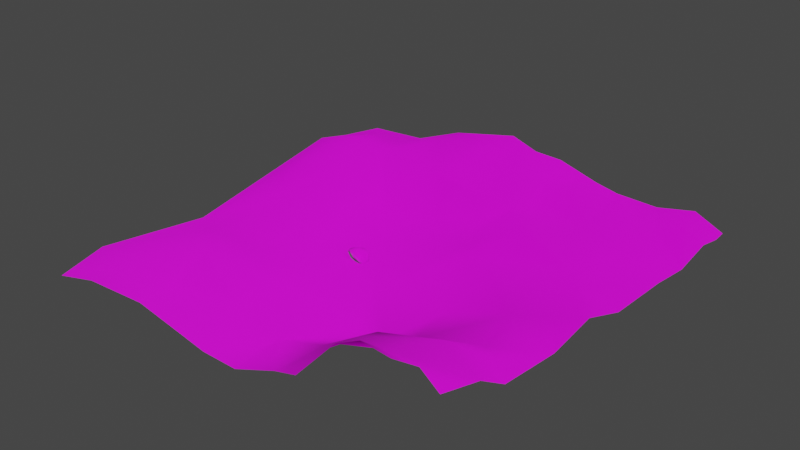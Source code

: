 # Source: zone0.blend  (saved by Blender 3.6.11; exported with 4.5.12 LTS)
import bpy
from mathutils import Matrix  # noqa: F401  (used for matrix-valued properties, if any)

bpy.ops.wm.read_factory_settings(use_empty=True)
scene = bpy.context.scene
scene.name = 'Scene'

# ---- images (referenced by path relative to the original .blend; pixels are not part of the script)
import os
ASSET_DIR = os.environ.get("B2B_ASSET_DIR", "")  # directory of the original .blend (textures are referenced by path, not embedded)
HERE = os.path.dirname(os.path.abspath(__file__))  # packed textures are extracted next to this script under _unpacked/

def load_image(name, relpath, width, height, colorspace="sRGB"):
    """Load a texture the original file referenced (path relative to the .blend, or extracted next to this script)."""
    p = next((c for c in (os.path.join(HERE, relpath), os.path.join(ASSET_DIR, relpath)) if relpath and os.path.exists(c)), "")
    if p:
        img = bpy.data.images.load(p, check_existing=True)
        img.name = name
    else:  # same state as the original file: an image datablock whose file is absent (Cycles renders it pink)
        img = bpy.data.images.new(name, width, height)
        img.source = "FILE"
        img.filepath = "//" + (relpath or name)
    img.colorspace_settings.name = colorspace
    return img
img_ground037_1k_color_jpg_001 = load_image('Ground037_1K_Color.jpg.001', 'textures/Ground037_1K-JPG/Ground037_1K_Color.jpg', 1024, 1024, 'sRGB')
img_ground031_1k_color_jpg_001 = load_image('Ground031_1K_Color.jpg.001', 'textures/Ground031_1K-JPG/Ground031_1K_Color.jpg', 1024, 1024, 'sRGB')
img_grass001_1k_normalgl_jpg_001 = load_image('Grass001_1K_NormalGL.jpg.001', 'textures/Grass001_1K-JPG/Grass001_1K_NormalGL.jpg', 1024, 1024, 'sRGB')
img_ground037_1k_normalgl_jpg_001 = load_image('Ground037_1K_NormalGL.jpg.001', 'textures/Ground037_1K-JPG/Ground037_1K_NormalGL.jpg', 1024, 1024, 'sRGB')
img_ground031_1k_normalgl_jpg_001 = load_image('Ground031_1K_NormalGL.jpg.001', 'textures/Ground031_1K-JPG/Ground031_1K_NormalGL.jpg', 1024, 1024, 'sRGB')
img_ground054_1k_color_jpg_001 = load_image('Ground054_1K_Color.jpg.001', 'textures/Ground054_1K-JPG/Ground054_1K_Color.jpg', 1024, 1024, 'sRGB')
img_ground054_1k_normalgl_jpg_001 = load_image('Ground054_1K_NormalGL.jpg.001', 'textures/Ground054_1K-JPG/Ground054_1K_NormalGL.jpg', 1024, 1024, 'sRGB')
img_texturesplatting = load_image('textureSplatting', 'textureSplatting.png', 1024, 1024, 'sRGB')
img_grass001_1k_color_jpg_001 = load_image('Grass001_1K_Color.jpg.001', 'textures/Grass001_1K-JPG/Grass001_1K_Color.jpg', 1024, 1024, 'sRGB')
img_rock037_1k_color_jpg = load_image('Rock037_1K_Color.jpg', 'textures/Rock037_1K-JPG/Rock037_1K_Color.jpg', 1024, 1024, 'sRGB')
img_rock037_1k_normalgl_jpg = load_image('Rock037_1K_NormalGL.jpg', 'textures/Rock037_1K-JPG/Rock037_1K_NormalGL.jpg', 1024, 1024, 'sRGB')

# ---- materials (node trees are filled in below, after node groups)
mat_terrain_001 = bpy.data.materials.new('Terrain.001')
mat_terrain_001.alpha_threshold = 0.0
mat_terrain_001.use_backface_culling = True
mat_terrain_001.use_transparent_shadow = False
mat_terrain_001.roughness = 0.5
mat_material = bpy.data.materials.new('Material')
mat_material.use_transparent_shadow = False

# ---- material node trees
mat_terrain_001.use_nodes = True; mat_terrain_001.node_tree.nodes.clear()
mat_material.use_nodes = True; mat_material.node_tree.nodes.clear()

# ---- world
world_world = bpy.data.worlds.new('World'); scene.world = world_world
world_world.use_nodes = True; world_world.node_tree.nodes.clear()
_N = world_world.node_tree.nodes; _L = world_world.node_tree.links
n0 = _N.new('ShaderNodeOutputWorld'); n0.name = 'World Output'; n0.location = (300, 300)
n1 = _N.new('ShaderNodeBackground'); n1.name = 'Background'; n1.location = (10, 300)
n1.inputs[0].default_value = (0.05088, 0.05088, 0.05088, 1.0)
_L.new(n1.outputs[0], n0.inputs[0])
n0.is_active_output = True
world_world.color = (0.05088, 0.05088, 0.05088)
world_world.use_sun_shadow = False
world_world.sun_shadow_jitter_overblur = 0.0

# ---- meshes
me_plane_012 = bpy.data.meshes.new('Plane.012')
me_plane_012.from_pydata([(-479.1, 478.7, 15.41), (-214.2, 55.73, 15.03), (-101.4, -354.5, 33.53), (472.8, 477.7, 27.21), (-338.4, 479.3, 24.31), (248.9, 256.2, 48.32), (475.1, 196.3, 34.93), (-373.1, -475.9, 28.55), (476.2, -378.0, 122.9), (92.08, 386.7, 61.38), (436.5, -475.7, 181.7), (474.9, -58.86, 79.64), (178.1, -475.9, 53.57), (475.3, -310.0, 79.08), (475.0, -166.7, 63.11), (-67.13, 267.3, 61.69), (-188.8, -214.8, 27.61), (349.1, 313.8, 56.56), (-110.1, -131.5, -2.469), (19.01, -365.7, 1.222), (-342.1, -413.8, 44.61), (-480.5, -372.3, 22.39), (-93.03, 65.89, -4.409), (165.6, 389.4, 63.05), (405.7, 480.2, 56.25), (-128.2, 449.0, 99.99), (174.7, 180.0, 64.21), (475.6, 45.38, 42.52), (-388.1, -169.8, 12.61), (269.5, -475.9, 152.4), (425.7, 396.0, 59.26), (256.3, -403.4, 125.4), (-326.8, -320.8, 63.29), (424.1, -275.3, 86.66), (27.74, -475.9, 0.4715), (246.7, 303.6, 40.83), (-401.6, 392.2, 44.54), (-219.3, 399.5, 80.23), (475.1, 442.2, 27.8), (220.7, 479.8, 41.1), (322.5, -477.0, 180.4), (-334.0, 6.469, 18.92), (-281.7, -162.6, 8.96), (-461.0, 130.5, 37.5), (-235.4, 220.4, 45.78), (-130.7, -10.05, -16.31), (-225.4, -475.5, 35.61), (475.3, 381.6, 39.87), (385.6, 50.94, 56.64), (195.8, -88.77, -2.495), (-310.3, 357.5, 55.47), (-480.1, 275.7, 53.4), (473.6, -473.8, 149.9), (-207.8, -72.38, 3.518), (385.0, -160.2, 73.73), (178.2, -399.2, 66.45), (-120.4, -417.1, 22.47), (-298.4, 295.0, 60.95), (-403.2, 25.29, 13.09), (120.8, -353.1, 25.96), (-349.0, 205.7, 68.13), (-186.8, 158.0, 15.57), (56.99, 175.3, 18.79), (106.7, 69.06, 16.79), (10.27, 479.4, 80.27), (83.33, 261.6, 43.22), (-410.7, 143.2, 59.76), (-238.4, -384.6, 23.41), (-252.6, -295.8, 59.09), (-477.9, -474.6, 1.231), (128.3, -476.3, 40.53), (3.532, -92.57, -17.64), (145.6, -213.9, -21.69), (88.45, -228.6, -20.45), (475.1, 293.5, 22.58), (-480.0, -108.7, -13.21), (-372.2, 276.7, 85.32), (-10.61, 447.5, 99.64), (71.26, 479.3, 79.83), (-60.11, 479.3, 103.8), (301.9, 126.9, 46.27), (-300.1, 152.5, 62.11), (382.4, 355.3, 51.78), (-53.28, -476.2, 1.992), (329.6, -431.0, 144.5), (383.1, -476.2, 173.8), (217.3, -318.0, 75.09), (117.9, 319.1, 43.75), (-129.3, 283.2, 61.46), (96.65, 111.4, 23.54), (-39.0, 165.9, 18.1), (213.7, 34.53, 31.95), (359.7, 202.7, 45.58), (-85.2, -231.6, 13.58), (366.3, -327.2, 124.6), (322.7, -79.64, 37.28), (-85.09, 371.8, 86.37), (417.4, -95.48, 65.04), (166.9, 479.3, 52.13), (-479.8, 359.6, 34.32), (213.3, -223.4, 9.78), (383.7, -237.3, 73.97), (317.7, 480.6, 37.68), (-220.8, 479.2, 70.02)], [], [(95, 91, 49), (37, 50, 57), (59, 72, 19), (26, 5, 65), (81, 61, 44), (59, 100, 72), (81, 60, 66), (35, 39, 23), (58, 43, 75), (46, 83, 56), (93, 18, 16), (15, 65, 88), (92, 74, 82), (65, 87, 77), (13, 33, 94), (32, 68, 28), (81, 57, 60), (44, 57, 81), (36, 4, 0), (76, 50, 36), (83, 19, 2), (34, 70, 19), (100, 49, 72), (53, 45, 1), (74, 47, 30), (92, 82, 17), (88, 37, 57), (37, 25, 103), (93, 16, 68), (10, 8, 84), (41, 58, 75), (46, 20, 7), (41, 81, 58), (43, 51, 75), (35, 23, 87), (65, 77, 88), (78, 64, 77), (77, 9, 78), (89, 90, 22), (89, 62, 90), (80, 26, 63), (39, 98, 23), (90, 88, 61), (66, 60, 76), (19, 93, 2), (20, 68, 32), (42, 53, 28), (33, 101, 94), (13, 94, 8), (55, 86, 59), (11, 48, 95), (88, 77, 96), (77, 25, 96), (30, 24, 82), (47, 24, 30), (38, 24, 47), (71, 45, 18), (92, 17, 80), (6, 92, 48), (99, 36, 0), (57, 50, 76), (7, 20, 69), (21, 28, 75), (16, 42, 68), (94, 101, 100), (52, 8, 10), (49, 63, 71), (63, 89, 71), (54, 14, 97), (18, 45, 53), (5, 17, 35), (96, 25, 88), (25, 79, 103), (70, 55, 59), (20, 32, 21), (56, 2, 67), (90, 65, 15), (48, 92, 80), (73, 71, 93), (51, 76, 99), (1, 45, 22), (28, 53, 41), (90, 15, 88), (11, 27, 48), (71, 89, 22), (86, 31, 94), (85, 10, 84), (29, 31, 55), (12, 29, 55), (12, 55, 70), (95, 54, 97), (42, 16, 53), (17, 82, 102), (95, 48, 80), (73, 19, 72), (31, 84, 94), (66, 76, 43), (6, 74, 92), (38, 3, 24), (33, 14, 101), (41, 53, 1), (80, 5, 26), (78, 9, 98), (77, 87, 9), (44, 61, 88), (58, 66, 43), (41, 1, 81), (99, 76, 36), (2, 93, 68), (21, 32, 28), (69, 20, 21), (75, 28, 41), (19, 70, 59), (95, 80, 91), (101, 54, 95), (35, 17, 39), (44, 88, 57), (4, 37, 103), (19, 73, 93), (101, 14, 54), (73, 72, 71), (72, 49, 71), (34, 19, 83), (29, 84, 31), (29, 40, 84), (40, 85, 84), (86, 94, 100), (68, 42, 28), (56, 83, 2), (46, 67, 20), (46, 56, 67), (67, 2, 68), (76, 60, 57), (43, 76, 51), (58, 81, 66), (81, 1, 61), (87, 23, 9), (65, 5, 87), (90, 62, 65), (80, 17, 5), (63, 26, 89), (89, 26, 62), (9, 23, 98), (22, 90, 61), (36, 50, 4), (59, 86, 100), (55, 31, 86), (49, 91, 63), (95, 97, 11), (14, 11, 97), (25, 77, 79), (71, 22, 45), (20, 67, 68), (4, 50, 37), (27, 6, 48), (62, 26, 65), (91, 80, 63), (95, 49, 100, 101), (5, 35, 87), (1, 22, 61), (84, 8, 94), (16, 18, 53), (93, 71, 18), (82, 24, 102), (17, 102, 39), (82, 74, 30), (88, 25, 37), (13, 14, 33), (77, 64, 79)])
me_plane_012.polygons.foreach_set('use_smooth', [True] * 169)
_uv = me_plane_012.uv_layers.new(name='UVMap')
_uv.uv.foreach_set('vector', [0.4275, 0.197, 0.5419, 0.3063, 0.4162, 0.3284, 0.9072, 0.7343, 0.8653, 0.8278, 0.8023, 0.8146, 0.1484, 0.3939, 0.2952, 0.3796, 0.1399, 0.5015, 0.6893, 0.3439, 0.7648, 0.2727, 0.7681, 0.4366, 0.6633, 0.8183, 0.6604, 0.7014, 0.7265, 0.7512, 0.1484, 0.3939, 0.2841, 0.3072, 0.2952, 0.3796, 0.6633, 0.8183, 0.7153, 0.8648, 0.6558, 0.9235, 0.812, 0.276, 0.9831, 0.3009, 0.8954, 0.3572, 0.5326, 0.9212, 0.6399, 0.976, 0.4002, 0.9996, 0.03107, 0.7486, 0.02964, 0.5757, 0.08885, 0.6443, 0.2744, 0.6078, 0.3745, 0.6302, 0.2903, 0.7106, 0.7738, 0.5849, 0.7681, 0.4366, 0.7911, 0.6455, 0.7125, 0.1621, 0.8029, 0.04764, 0.8634, 0.1429, 0.7681, 0.4366, 0.8246, 0.4024, 0.9561, 0.5324, 0.2075, 0.02186, 0.2325, 0.07788, 0.1653, 0.1291, 0.186, 0.8448, 0.2088, 0.7745, 0.339, 0.9065, 0.6633, 0.8183, 0.8023, 0.8146, 0.7153, 0.8648, 0.7265, 0.7512, 0.8023, 0.8146, 0.6633, 0.8183, 0.8986, 0.9201, 0.9886, 0.8617, 0.9853, 0.9999, 0.783, 0.8886, 0.8653, 0.8278, 0.8986, 0.9201, 0.02964, 0.5757, 0.1399, 0.5015, 0.1521, 0.6271, 0.02856, 0.4961, 0.02414, 0.3899, 0.1399, 0.5015, 0.2841, 0.3072, 0.4162, 0.3284, 0.2952, 0.3796, 0.434, 0.7265, 0.4937, 0.6477, 0.5617, 0.732, 0.8029, 0.04764, 0.8904, 0.05111, 0.9037, 0.1016, 0.7125, 0.1621, 0.8634, 0.1429, 0.8224, 0.1752, 0.7911, 0.6455, 0.9072, 0.7343, 0.8023, 0.8146, 0.9072, 0.7343, 0.9559, 0.6453, 0.986, 0.738, 0.2744, 0.6078, 0.2903, 0.7106, 0.2088, 0.7745, 0.01609, 0.04286, 0.1293, 0.01792, 0.05823, 0.1543, 0.5145, 0.8521, 0.5326, 0.9212, 0.4002, 0.9996, 0.03107, 0.7486, 0.09563, 0.8604, 0.03426, 0.8935, 0.5145, 0.8521, 0.6633, 0.8183, 0.5326, 0.9212, 0.6399, 0.976, 0.782, 0.9948, 0.4002, 0.9996, 0.812, 0.276, 0.8954, 0.3572, 0.8246, 0.4024, 0.7681, 0.4366, 0.9561, 0.5324, 0.7911, 0.6455, 0.9844, 0.4505, 0.9899, 0.509, 0.9561, 0.5324, 0.9561, 0.5324, 0.8925, 0.4286, 0.9844, 0.4505, 0.617, 0.4237, 0.6682, 0.5585, 0.5683, 0.6113, 0.617, 0.4237, 0.6787, 0.4642, 0.6682, 0.5585, 0.6356, 0.2185, 0.6893, 0.3439, 0.5743, 0.414, 0.9831, 0.3009, 0.9824, 0.3546, 0.8954, 0.3572, 0.6682, 0.5585, 0.7911, 0.6455, 0.6604, 0.7014, 0.6558, 0.9235, 0.7153, 0.8648, 0.783, 0.8886, 0.1399, 0.5015, 0.2744, 0.6078, 0.1521, 0.6271, 0.09563, 0.8604, 0.2088, 0.7745, 0.186, 0.8448, 0.3457, 0.801, 0.434, 0.7265, 0.339, 0.9065, 0.2325, 0.07788, 0.2691, 0.1235, 0.1653, 0.1291, 0.2075, 0.02186, 0.1653, 0.1291, 0.1293, 0.01792, 0.09475, 0.3272, 0.1729, 0.2825, 0.1484, 0.3939, 0.453, 0.04042, 0.5604, 0.1332, 0.4275, 0.197, 0.7911, 0.6455, 0.9561, 0.5324, 0.8818, 0.6035, 0.9561, 0.5324, 0.9559, 0.6453, 0.8818, 0.6035, 0.9037, 0.1016, 0.9837, 0.1205, 0.8634, 0.1429, 0.8904, 0.05111, 0.9837, 0.1205, 0.9037, 0.1016, 0.9494, 0.04798, 0.9837, 0.1205, 0.8904, 0.05111, 0.4126, 0.5173, 0.4937, 0.6477, 0.3745, 0.6302, 0.7125, 0.1621, 0.8224, 0.1752, 0.6356, 0.2185, 0.7081, 0.04806, 0.7125, 0.1621, 0.5604, 0.1332, 0.8668, 0.9982, 0.8986, 0.9201, 0.9853, 0.9999, 0.8023, 0.8146, 0.8653, 0.8278, 0.783, 0.8886, 0.03426, 0.8935, 0.09563, 0.8604, 0.03521, 0.9999, 0.1379, 0.9976, 0.339, 0.9065, 0.4002, 0.9996, 0.2903, 0.7106, 0.3457, 0.801, 0.2088, 0.7745, 0.1653, 0.1291, 0.2691, 0.1235, 0.2841, 0.3072, 0.03541, 9.966e-05, 0.1293, 0.01792, 0.01609, 0.04286, 0.4162, 0.3284, 0.5743, 0.414, 0.4126, 0.5173, 0.5743, 0.414, 0.617, 0.4237, 0.4126, 0.5173, 0.3481, 0.1248, 0.3477, 0.03715, 0.4148, 0.09734, 0.3745, 0.6302, 0.4937, 0.6477, 0.434, 0.7265, 0.7648, 0.2727, 0.8224, 0.1752, 0.812, 0.276, 0.8818, 0.6035, 0.9559, 0.6453, 0.7911, 0.6455, 0.9559, 0.6453, 0.9865, 0.5806, 0.986, 0.738, 0.02414, 0.3899, 0.09475, 0.3272, 0.1484, 0.3939, 0.09563, 0.8604, 0.186, 0.8448, 0.1379, 0.9976, 0.08885, 0.6443, 0.1521, 0.6271, 0.1193, 0.7582, 0.6682, 0.5585, 0.7681, 0.4366, 0.7738, 0.5849, 0.5604, 0.1332, 0.7125, 0.1621, 0.6356, 0.2185, 0.2803, 0.4345, 0.4126, 0.5173, 0.2744, 0.6078, 0.782, 0.9948, 0.783, 0.8886, 0.8668, 0.9982, 0.5617, 0.732, 0.4937, 0.6477, 0.5683, 0.6113, 0.339, 0.9065, 0.434, 0.7265, 0.5145, 0.8521, 0.6682, 0.5585, 0.7738, 0.5849, 0.7911, 0.6455, 0.453, 0.04042, 0.5606, 0.04254, 0.5604, 0.1332, 0.4126, 0.5173, 0.617, 0.4237, 0.5683, 0.6113, 0.1729, 0.2825, 0.08243, 0.2304, 0.1653, 0.1291, 0.01268, 0.09485, 0.01609, 0.04286, 0.05823, 0.1543, 0.0089, 0.2099, 0.08243, 0.2304, 0.09475, 0.3272, 0.01866, 0.3403, 0.0089, 0.2099, 0.09475, 0.3272, 0.01866, 0.3403, 0.09475, 0.3272, 0.02414, 0.3899, 0.4275, 0.197, 0.3481, 0.1248, 0.4148, 0.09734, 0.3457, 0.801, 0.2903, 0.7106, 0.434, 0.7265, 0.8224, 0.1752, 0.8634, 0.1429, 0.9848, 0.2065, 0.4275, 0.197, 0.5604, 0.1332, 0.6356, 0.2185, 0.2803, 0.4345, 0.1399, 0.5015, 0.2952, 0.3796, 0.08243, 0.2304, 0.05823, 0.1543, 0.1653, 0.1291, 0.6558, 0.9235, 0.783, 0.8886, 0.6399, 0.976, 0.7081, 0.04806, 0.8029, 0.04764, 0.7125, 0.1621, 0.9494, 0.04798, 0.9832, 0.05066, 0.9837, 0.1205, 0.2325, 0.07788, 0.3477, 0.03715, 0.2691, 0.1235, 0.5145, 0.8521, 0.434, 0.7265, 0.5617, 0.732, 0.6356, 0.2185, 0.7648, 0.2727, 0.6893, 0.3439, 0.9844, 0.4505, 0.8925, 0.4286, 0.9824, 0.3546, 0.9561, 0.5324, 0.8246, 0.4024, 0.8925, 0.4286, 0.7265, 0.7512, 0.6604, 0.7014, 0.7911, 0.6455, 0.5326, 0.9212, 0.6558, 0.9235, 0.6399, 0.976, 0.5145, 0.8521, 0.5617, 0.732, 0.6633, 0.8183, 0.8668, 0.9982, 0.783, 0.8886, 0.8986, 0.9201, 0.1521, 0.6271, 0.2744, 0.6078, 0.2088, 0.7745, 0.1379, 0.9976, 0.186, 0.8448, 0.339, 0.9065, 0.03521, 0.9999, 0.09563, 0.8604, 0.1379, 0.9976, 0.4002, 0.9996, 0.339, 0.9065, 0.5145, 0.8521, 0.1399, 0.5015, 0.02414, 0.3899, 0.1484, 0.3939, 0.4275, 0.197, 0.6356, 0.2185, 0.5419, 0.3063, 0.2691, 0.1235, 0.3481, 0.1248, 0.4275, 0.197, 0.812, 0.276, 0.8224, 0.1752, 0.9831, 0.3009, 0.7265, 0.7512, 0.7911, 0.6455, 0.8023, 0.8146, 0.9886, 0.8617, 0.9072, 0.7343, 0.986, 0.738, 0.1399, 0.5015, 0.2803, 0.4345, 0.2744, 0.6078, 0.2691, 0.1235, 0.3477, 0.03715, 0.3481, 0.1248, 0.2803, 0.4345, 0.2952, 0.3796, 0.4126, 0.5173, 0.2952, 0.3796, 0.4162, 0.3284, 0.4126, 0.5173, 0.02856, 0.4961, 0.1399, 0.5015, 0.02964, 0.5757, 0.0089, 0.2099, 0.05823, 0.1543, 0.08243, 0.2304, 0.0089, 0.2099, 9.918e-05, 0.1526, 0.05823, 0.1543, 9.918e-05, 0.1526, 0.01268, 0.09485, 0.05823, 0.1543, 0.1729, 0.2825, 0.1653, 0.1291, 0.2841, 0.3072, 0.2088, 0.7745, 0.3457, 0.801, 0.339, 0.9065, 0.08885, 0.6443, 0.02964, 0.5757, 0.1521, 0.6271, 0.03107, 0.7486, 0.1193, 0.7582, 0.09563, 0.8604, 0.03107, 0.7486, 0.08885, 0.6443, 0.1193, 0.7582, 0.1193, 0.7582, 0.1521, 0.6271, 0.2088, 0.7745, 0.783, 0.8886, 0.7153, 0.8648, 0.8023, 0.8146, 0.6399, 0.976, 0.783, 0.8886, 0.782, 0.9948, 0.5326, 0.9212, 0.6633, 0.8183, 0.6558, 0.9235, 0.6633, 0.8183, 0.5617, 0.732, 0.6604, 0.7014, 0.8246, 0.4024, 0.8954, 0.3572, 0.8925, 0.4286, 0.7681, 0.4366, 0.7648, 0.2727, 0.8246, 0.4024, 0.6682, 0.5585, 0.6787, 0.4642, 0.7681, 0.4366, 0.6356, 0.2185, 0.8224, 0.1752, 0.7648, 0.2727, 0.5743, 0.414, 0.6893, 0.3439, 0.617, 0.4237, 0.617, 0.4237, 0.6893, 0.3439, 0.6787, 0.4642, 0.8925, 0.4286, 0.8954, 0.3572, 0.9824, 0.3546, 0.5683, 0.6113, 0.6682, 0.5585, 0.6604, 0.7014, 0.8986, 0.9201, 0.8653, 0.8278, 0.9886, 0.8617, 0.1484, 0.3939, 0.1729, 0.2825, 0.2841, 0.3072, 0.09475, 0.3272, 0.08243, 0.2304, 0.1729, 0.2825, 0.4162, 0.3284, 0.5419, 0.3063, 0.5743, 0.414, 0.4275, 0.197, 0.4148, 0.09734, 0.453, 0.04042, 0.3477, 0.03715, 0.453, 0.04042, 0.4148, 0.09734, 0.9559, 0.6453, 0.9561, 0.5324, 0.9865, 0.5806, 0.4126, 0.5173, 0.5683, 0.6113, 0.4937, 0.6477, 0.09563, 0.8604, 0.1193, 0.7582, 0.2088, 0.7745, 0.9886, 0.8617, 0.8653, 0.8278, 0.9072, 0.7343, 0.5606, 0.04254, 0.7081, 0.04806, 0.5604, 0.1332, 0.6787, 0.4642, 0.6893, 0.3439, 0.7681, 0.4366, 0.5419, 0.3063, 0.6356, 0.2185, 0.5743, 0.414, 0.4275, 0.197, 0.4162, 0.3284, 0.2841, 0.3072, 0.2691, 0.1235, 0.7648, 0.2727, 0.812, 0.276, 0.8246, 0.4024, 0.5617, 0.732, 0.5683, 0.6113, 0.6604, 0.7014, 0.05823, 0.1543, 0.1293, 0.01792, 0.1653, 0.1291, 0.2903, 0.7106, 0.3745, 0.6302, 0.434, 0.7265, 0.2744, 0.6078, 0.4126, 0.5173, 0.3745, 0.6302, 0.8634, 0.1429, 0.9837, 0.1205, 0.9848, 0.2065, 0.8224, 0.1752, 0.9848, 0.2065, 0.9831, 0.3009, 0.8634, 0.1429, 0.8029, 0.04764, 0.9037, 0.1016, 0.7911, 0.6455, 0.9559, 0.6453, 0.9072, 0.7343, 0.2075, 0.02186, 0.3477, 0.03715, 0.2325, 0.07788, 0.9561, 0.5324, 0.9899, 0.509, 0.9865, 0.5806])
me_plane_012.materials.append(mat_terrain_001)
me_plane_012.update()
me_cube_001 = bpy.data.meshes.new('Cube.001')
me_cube_001.from_pydata([(-109.4, -27.82, 3.861), (-96.75, -0.925, -0.1852), (-70.49, -28.4, -8.295), (-76.6, -7.393, 1.678), (-106.3, -27.29, -14.53), (-106.0, -17.02, 4.596), (-96.79, -3.138, -11.83), (-88.34, -1.56, -0.08521), (-76.94, -8.515, -10.77), (-72.16, -15.69, -0.2995), (-69.44, -33.24, -12.89), (-94.49, -30.28, 5.014), (-90.87, -17.13, 6.363), (-89.22, -37.75, -6.599), (-65.18, -17.57, -10.65), (-88.54, -2.449, -12.47), (-109.0, -19.81, -10.16), (-111.2, -29.14, -2.133), (-100.0, -7.278, 2.226), (-96.81, -8.622, -16.16), (-82.28, -5.221, 1.272), (-78.14, -10.66, -15.64), (-69.28, -22.19, -7.23), (-72.58, -30.1, -16.64), (-104.1, -29.63, 5.014), (-102.4, -26.11, -18.9), (-109.4, -22.84, 4.185), (-97.19, 0.2816, -4.685), (-93.17, 0.22, -0.2579), (-76.02, -6.806, -3.124), (-74.15, -11.0, 2.531), (-68.05, -31.48, -9.284), (-78.69, -30.21, -7.909), (-92.69, -24.37, 5.014), (-88.83, -8.192, 3.705), (-81.18, -16.77, 0.8308), (-99.12, -16.75, 6.313), (-102.5, -29.34, -13.7), (-74.6, -35.25, -12.06), (-90.13, -31.81, -15.64), (-91.85, -35.73, 2.236), (-65.63, -28.91, -12.8), (-72.55, -11.37, -10.16), (-71.2, -17.42, -16.26), (-66.5, -16.24, -4.975), (-83.2, -6.117, -11.63), (-93.03, -0.7179, -12.41), (-88.14, -7.735, -16.8), (-88.72, 0.8423, -5.838), (-102.1, -10.79, -10.66), (-108.7, -24.25, -13.0), (-105.2, -19.99, -15.58), (-110.2, -18.07, -0.4914), (-113.1, -25.2, -1.925), (-104.3, -23.48, -17.97), (-101.9, -14.19, -14.6), (-93.63, 2.714, -4.886), (-92.5, -6.999, -17.0), (-83.05, -9.381, -15.94), (-71.63, -10.81, -2.221), (-75.5, -12.83, -15.72), (-69.48, -26.09, -16.93), (-75.0, -35.25, -7.17), (-77.75, -33.19, -15.98), (-98.86, -27.26, -18.55), (-95.0, -6.862, 3.19), (-80.78, -10.15, 4.123), (-82.07, -22.75, -6.215), (-101.7, -24.63, 5.014), (-106.0, -31.45, 0.5005), (-64.62, -26.55, -7.604), (-82.81, -3.487, -4.414), (-102.0, -7.142, -2.822)], [], [(72, 18, 1, 27), (71, 20, 3, 29), (70, 22, 2, 31), (69, 24, 0, 17), (68, 26, 0, 24), (67, 33, 11, 32), (66, 34, 12, 35), (65, 18, 5, 36), (64, 37, 4, 25), (63, 38, 13, 39), (62, 32, 11, 40), (61, 41, 10, 23), (60, 42, 14, 43), (59, 30, 9, 44), (58, 45, 8, 21), (57, 46, 15, 47), (56, 28, 7, 48), (55, 49, 6, 19), (54, 50, 16, 51), (53, 26, 5, 52), (50, 53, 52, 16), (4, 17, 53, 50), (17, 0, 26, 53), (25, 4, 50, 54), (51, 16, 49, 55), (46, 56, 48, 15), (6, 27, 56, 46), (27, 1, 28, 56), (19, 6, 46, 57), (47, 15, 45, 58), (42, 59, 44, 14), (8, 29, 59, 42), (29, 3, 30, 59), (21, 8, 42, 60), (43, 14, 41, 61), (38, 62, 40, 13), (10, 31, 62, 38), (31, 2, 32, 62), (23, 10, 38, 63), (39, 13, 37, 64), (34, 65, 36, 12), (7, 28, 65, 34), (28, 1, 18, 65), (30, 66, 35, 9), (3, 20, 66, 30), (20, 7, 34, 66), (22, 67, 32, 2), (9, 35, 67, 22), (35, 12, 33, 67), (33, 68, 24, 11), (12, 36, 68, 33), (36, 5, 26, 68), (37, 69, 17, 4), (13, 40, 69, 37), (40, 11, 24, 69), (41, 70, 31, 10), (14, 44, 70, 41), (44, 9, 22, 70), (45, 71, 29, 8), (15, 48, 71, 45), (48, 7, 20, 71), (49, 72, 27, 6), (16, 52, 72, 49), (52, 5, 18, 72)])
me_cube_001.polygons.foreach_set('use_smooth', [True] * 64)
_uv = me_cube_001.uv_layers.new(name='UVMap')
_uv.uv.foreach_set('vector', [0.9159, 0.4925, 0.8609, 0.4925, 0.8609, 0.4088, 0.9159, 0.4088, 0.6626, 0.3476, 0.6626, 0.4088, 0.5807, 0.4088, 0.5807, 0.3476, 0.5231, 0.6875, 0.5581, 0.6875, 0.5581, 0.75, 0.5231, 0.75, 0.8125, 0.8186, 0.8125, 0.75, 0.8582, 0.75, 0.8582, 0.8186, 0.8125, 0.6875, 0.8582, 0.6875, 0.8582, 0.75, 0.8125, 0.75, 0.6294, 0.6875, 0.75, 0.6875, 0.75, 0.75, 0.6294, 0.75, 0.6667, 0.4925, 0.75, 0.4925, 0.75, 0.6026, 0.6667, 0.6026, 0.8125, 0.4925, 0.8649, 0.4925, 0.8649, 0.6026, 0.8125, 0.6026, 0.8125, 1.059, 0.8125, 0.9856, 0.8582, 0.9856, 0.8582, 1.059, 0.6487, 0.9623, 0.6487, 0.8829, 0.75, 0.8829, 0.75, 0.9623, 0.6487, 0.8131, 0.6487, 0.75, 0.75, 0.75, 0.75, 0.8131, 0.4488, 0.6875, 0.4895, 0.6875, 0.4895, 0.75, 0.4488, 0.75, 0.4208, 0.4925, 0.4837, 0.4925, 0.4837, 0.6026, 0.4208, 0.6026, 0.5436, 0.4925, 0.5981, 0.4925, 0.5981, 0.6026, 0.5436, 0.6026, 0.6626, 0.1981, 0.6626, 0.2595, 0.5807, 0.2595, 0.5807, 0.1981, 0.8125, 0.1863, 0.8125, 0.2641, 0.75, 0.2641, 0.75, 0.1863, 0.8125, 0.3476, 0.8125, 0.4088, 0.75, 0.4088, 0.75, 0.3476, 1.072, 0.4925, 1.006, 0.4925, 1.006, 0.4088, 1.072, 0.4088, 1.046, 0.6875, 0.9977, 0.6875, 0.9977, 0.6026, 1.046, 0.6026, 0.9185, 0.6875, 0.867, 0.6875, 0.867, 0.6026, 0.9185, 0.6026, 0.9977, 0.6875, 0.9185, 0.6875, 0.9185, 0.6026, 0.9977, 0.6026, 0.9902, 0.75, 0.9049, 0.75, 0.9049, 0.6875, 0.9902, 0.6875, 0.9049, 0.75, 0.8582, 0.75, 0.8582, 0.6875, 0.9049, 0.6875, 1.032, 0.75, 0.9902, 0.75, 0.9902, 0.6875, 1.032, 0.6875, 1.047, 0.6026, 0.9961, 0.6026, 0.9961, 0.4925, 1.047, 0.4925, 0.8125, 0.2641, 0.8125, 0.3476, 0.75, 0.3476, 0.75, 0.2641, 0.8606, 0.2477, 0.8606, 0.3476, 0.8125, 0.3476, 0.8125, 0.2477, 0.8606, 0.3476, 0.8606, 0.4088, 0.8125, 0.4088, 0.8125, 0.3476, 0.8606, 0.1567, 0.8606, 0.2477, 0.8125, 0.2477, 0.8125, 0.1567, 0.75, 0.2104, 0.75, 0.2718, 0.6626, 0.2718, 0.6626, 0.2104, 0.4837, 0.4925, 0.5436, 0.4925, 0.5436, 0.6026, 0.4837, 0.6026, 0.4528, 0.4088, 0.5393, 0.4088, 0.5393, 0.4925, 0.4528, 0.4925, 0.5393, 0.4088, 0.5951, 0.4088, 0.5951, 0.4925, 0.5393, 0.4925, 0.3881, 0.4088, 0.4528, 0.4088, 0.4528, 0.4925, 0.3881, 0.4925, 0.4283, 0.6026, 0.481, 0.6026, 0.481, 0.6875, 0.4283, 0.6875, 0.6487, 0.8829, 0.6487, 0.8131, 0.75, 0.8131, 0.75, 0.8829, 0.6063, 0.869, 0.6063, 0.8131, 0.6487, 0.8131, 0.6487, 0.869, 0.6063, 0.8131, 0.6063, 0.75, 0.6487, 0.75, 0.6487, 0.8131, 0.6063, 0.9376, 0.6063, 0.869, 0.6487, 0.869, 0.6487, 0.9376, 0.75, 1.034, 0.75, 0.9418, 0.8125, 0.9418, 0.8125, 1.034, 0.75, 0.4925, 0.8125, 0.4925, 0.8125, 0.6026, 0.75, 0.6026, 0.75, 0.4088, 0.8125, 0.4088, 0.8125, 0.4925, 0.75, 0.4925, 0.8125, 0.4088, 0.8609, 0.4088, 0.8609, 0.4925, 0.8125, 0.4925, 0.5981, 0.4925, 0.6667, 0.4925, 0.6667, 0.6026, 0.5981, 0.6026, 0.5951, 0.4088, 0.6657, 0.4088, 0.6657, 0.4925, 0.5951, 0.4925, 0.6657, 0.4088, 0.75, 0.4088, 0.75, 0.4925, 0.6657, 0.4925, 0.5581, 0.6875, 0.6294, 0.6875, 0.6294, 0.75, 0.5581, 0.75, 0.5735, 0.6026, 0.6532, 0.6026, 0.6532, 0.6875, 0.5735, 0.6875, 0.6532, 0.6026, 0.75, 0.6026, 0.75, 0.6875, 0.6532, 0.6875, 0.75, 0.6875, 0.8125, 0.6875, 0.8125, 0.75, 0.75, 0.75, 0.75, 0.6026, 0.8125, 0.6026, 0.8125, 0.6875, 0.75, 0.6875, 0.8125, 0.6026, 0.867, 0.6026, 0.867, 0.6875, 0.8125, 0.6875, 0.8125, 0.9856, 0.8125, 0.8186, 0.8582, 0.8186, 0.8582, 0.9856, 0.75, 0.9418, 0.75, 0.8131, 0.8125, 0.8131, 0.8125, 0.9418, 0.75, 0.8131, 0.75, 0.75, 0.8125, 0.75, 0.8125, 0.8131, 0.4895, 0.6875, 0.5231, 0.6875, 0.5231, 0.75, 0.4895, 0.75, 0.481, 0.6026, 0.5237, 0.6026, 0.5237, 0.6875, 0.481, 0.6875, 0.5237, 0.6026, 0.5735, 0.6026, 0.5735, 0.6875, 0.5237, 0.6875, 0.6626, 0.2595, 0.6626, 0.3476, 0.5807, 0.3476, 0.5807, 0.2595, 0.75, 0.2718, 0.75, 0.3476, 0.6626, 0.3476, 0.6626, 0.2718, 0.75, 0.3476, 0.75, 0.4088, 0.6626, 0.4088, 0.6626, 0.3476, 1.006, 0.4925, 0.9159, 0.4925, 0.9159, 0.4088, 1.006, 0.4088, 0.9961, 0.6026, 0.9167, 0.6026, 0.9167, 0.4925, 0.9961, 0.4925, 0.9167, 0.6026, 0.8649, 0.6026, 0.8649, 0.4925, 0.9167, 0.4925])
me_cube_001.materials.append(mat_material)
me_cube_001.update()

# ---- objects
ob_terrainstart = bpy.data.objects.new('terrainStart', me_plane_012)
ob_rock1 = bpy.data.objects.new('rock1', me_cube_001)
_N = mat_terrain_001.node_tree.nodes; _L = mat_terrain_001.node_tree.links
n0 = _N.new('NodeFrame'); n0.name = 'Frame.001'; n0.location = (-1803, -53)
n0.label = 'RGB Channel Separation for Masking'
n0.width = 839
n1 = _N.new('ShaderNodeTexImage'); n1.name = 'Image Texture.001'; n1.location = (-1484, 866)
n1.image = img_ground037_1k_color_jpg_001
n2 = _N.new('ShaderNodeTexImage'); n2.name = 'Image Texture.003'; n2.location = (-1483, 576)
n2.image = img_ground031_1k_color_jpg_001
n3 = _N.new('ShaderNodeMix'); n3.name = 'Mix.012'; n3.location = (-762, 1023)
n3.data_type = 'RGBA'
n3.clamp_factor = False
n3.inputs[6].default_value = (0.0, 0.0, 0.0, 0.0)
n4 = _N.new('ShaderNodeMix'); n4.name = 'Mix.013'; n4.location = (-582, 889)
n4.data_type = 'RGBA'
n4.clamp_factor = False
n5 = _N.new('ShaderNodeMix'); n5.name = 'Mix.014'; n5.location = (-394, 770)
n5.data_type = 'RGBA'
n5.clamp_factor = False
n6 = _N.new('ShaderNodeMix'); n6.name = 'Mix.015'; n6.location = (-218, 663)
n6.data_type = 'RGBA'
n6.clamp_factor = False
n7 = _N.new('ShaderNodeMix'); n7.name = 'Mix.016'; n7.location = (-909, -858)
n7.data_type = 'RGBA'
n7.clamp_factor = False
n8 = _N.new('ShaderNodeMix'); n8.name = 'Mix.017'; n8.location = (-1089, -723)
n8.data_type = 'RGBA'
n8.clamp_factor = False
n8.inputs[6].default_value = (0.0, 0.0, 0.0, 0.0)
n9 = _N.new('ShaderNodeMix'); n9.name = 'Mix.018'; n9.location = (-721, -976)
n9.data_type = 'RGBA'
n9.clamp_factor = False
n10 = _N.new('ShaderNodeMix'); n10.name = 'Mix.019'; n10.location = (-545, -1084)
n10.data_type = 'RGBA'
n10.clamp_factor = False
n11 = _N.new('ShaderNodeTexImage'); n11.name = 'Image Texture.002'; n11.location = (-1439, -654)
n11.image = img_grass001_1k_normalgl_jpg_001
n12 = _N.new('ShaderNodeTexImage'); n12.name = 'Image Texture.006'; n12.location = (-1432, -932)
n12.image = img_ground037_1k_normalgl_jpg_001
n13 = _N.new('ShaderNodeTexImage'); n13.name = 'Image Texture.005'; n13.location = (-1434, -1221)
n13.image = img_ground031_1k_normalgl_jpg_001
n14 = _N.new('ShaderNodeTexImage'); n14.name = 'Image Texture.007'; n14.location = (-1479, 289)
n14.image = img_ground054_1k_color_jpg_001
n15 = _N.new('ShaderNodeTexImage'); n15.name = 'Image Texture.008'; n15.location = (-1428, -1525)
n15.image = img_ground054_1k_normalgl_jpg_001
n16 = _N.new('ShaderNodeMath'); n16.name = 'Math'; n16.location = (481, -373)
n16.operation = 'SUBTRACT'
n16.inputs[0].default_value = 1.0
n17 = _N.new('ShaderNodeRGBCurve'); n17.name = 'RGB Curves'; n17.location = (397, -51)
_c = n17.mapping.curves[3]
while len(_c.points) > 2: _c.points.remove(_c.points[-1])
_c.points[0].location = (0.0, 0.0); _c.points[0].handle_type = 'AUTO'
_c.points[1].location = (0.25, 0.75); _c.points[1].handle_type = 'AUTO'
_p = _c.points.new(1.0, 1.0); _p.handle_type = 'AUTO'
n17.mapping.update()
n18 = _N.new('ShaderNodeSeparateColor'); n18.name = 'Separate RGB'; n18.location = (669, -53)
n19 = _N.new('ShaderNodeTexImage'); n19.name = 'Image Texture.004'; n19.location = (30, -40)
n19.image = img_texturesplatting
n19.extension = 'EXTEND'
n20 = _N.new('ShaderNodeBsdfPrincipled'); n20.name = 'Principled BSDF'; n20.location = (269, 514)
n20.distribution = 'GGX'
n20.subsurface_method = 'RANDOM_WALK_SKIN'
n20.inputs[3].default_value = 1.45
n20.inputs[27].default_value = (0.0, 0.0, 0.0, 1.0)
n20.inputs[28].default_value = 1.0
n21 = _N.new('ShaderNodeOutputMaterial'); n21.name = 'Material Output'; n21.location = (643, 483)
n22 = _N.new('ShaderNodeMapping'); n22.name = 'Mapping'; n22.location = (-2159, 640)
n22.vector_type = 'VECTOR'
n22.inputs[3].default_value = (30.0, 30.0, 1.0)
n23 = _N.new('ShaderNodeTexCoord'); n23.name = 'Texture Coordinate'; n23.location = (-2447, 384)
n23.object = None
n24 = _N.new('ShaderNodeTexImage'); n24.name = 'Image Texture'; n24.location = (-1470, 1166)
n24.image = img_grass001_1k_color_jpg_001
n16.parent = n0
n17.parent = n0
n18.parent = n0
n19.parent = n0
_L.new(n22.outputs[0], n1.inputs[0])
_L.new(n22.outputs[0], n2.inputs[0])
_L.new(n22.outputs[0], n11.inputs[0])
_L.new(n22.outputs[0], n12.inputs[0])
_L.new(n22.outputs[0], n13.inputs[0])
_L.new(n23.outputs[2], n19.inputs[0])
_L.new(n22.outputs[0], n14.inputs[0])
_L.new(n19.outputs[1], n16.inputs[1])
_L.new(n17.outputs[0], n18.inputs[0])
_L.new(n18.outputs[0], n3.inputs[0])
_L.new(n18.outputs[1], n4.inputs[0])
_L.new(n18.outputs[2], n5.inputs[0])
_L.new(n2.outputs[0], n5.inputs[7])
_L.new(n16.outputs[0], n6.inputs[0])
_L.new(n5.outputs[2], n6.inputs[6])
_L.new(n14.outputs[0], n6.inputs[7])
_L.new(n6.outputs[2], n20.inputs[0])
_L.new(n24.outputs[0], n3.inputs[7])
_L.new(n1.outputs[0], n4.inputs[7])
_L.new(n3.outputs[2], n4.inputs[6])
_L.new(n4.outputs[2], n5.inputs[6])
_L.new(n19.outputs[0], n17.inputs[1])
_L.new(n9.outputs[2], n10.inputs[6])
_L.new(n8.outputs[2], n7.inputs[6])
_L.new(n7.outputs[2], n9.inputs[6])
_L.new(n11.outputs[0], n8.inputs[7])
_L.new(n12.outputs[0], n7.inputs[7])
_L.new(n13.outputs[0], n9.inputs[7])
_L.new(n22.outputs[0], n15.inputs[0])
_L.new(n15.outputs[0], n10.inputs[7])
_L.new(n16.outputs[0], n10.inputs[0])
_L.new(n18.outputs[2], n9.inputs[0])
_L.new(n18.outputs[1], n7.inputs[0])
_L.new(n18.outputs[0], n8.inputs[0])
_L.new(n23.outputs[2], n22.inputs[0])
_L.new(n22.outputs[0], n24.inputs[0])
_L.new(n20.outputs[0], n21.inputs[0])
_L.new(n10.outputs[2], n20.inputs[5])
n21.is_active_output = True
_N = mat_material.node_tree.nodes; _L = mat_material.node_tree.links
n0 = _N.new('ShaderNodeBsdfPrincipled'); n0.name = 'Principled BSDF'; n0.location = (10, 300)
n0.distribution = 'GGX'
n0.subsurface_method = 'RANDOM_WALK_SKIN'
n0.inputs[3].default_value = 1.45
n0.inputs[27].default_value = (0.0, 0.0, 0.0, 1.0)
n0.inputs[28].default_value = 1.0
n1 = _N.new('ShaderNodeOutputMaterial'); n1.name = 'Material Output'; n1.location = (300, 300)
n2 = _N.new('ShaderNodeMapping'); n2.name = 'Mapping'; n2.location = (-559, 59)
n2.vector_type = 'VECTOR'
n2.inputs[3].default_value = (7.0, 7.0, 1.0)
n3 = _N.new('ShaderNodeTexCoord'); n3.name = 'Texture Coordinate'; n3.location = (-846, -197)
n3.object = None
n4 = _N.new('ShaderNodeTexImage'); n4.name = 'Image Texture'; n4.location = (-334, 286)
n4.image = img_rock037_1k_color_jpg
n5 = _N.new('ShaderNodeTexImage'); n5.name = 'Image Texture.001'; n5.location = (-330, -138)
n5.image = img_rock037_1k_normalgl_jpg
_L.new(n0.outputs[0], n1.inputs[0])
_L.new(n3.outputs[2], n2.inputs[0])
_L.new(n2.outputs[0], n4.inputs[0])
_L.new(n2.outputs[0], n5.inputs[0])
_L.new(n5.outputs[0], n0.inputs[5])
_L.new(n4.outputs[0], n0.inputs[0])
n1.is_active_output = True

# ---- transforms, parenting, visibility, modifiers, constraints
ob_terrainstart.location = (0.0, 0.0, 0.0)
ob_terrainstart.scale = (0.99, 1.0, 1.0)
ob_rock1.location = (0.4306, -5.426, -0.8816)

# ---- collection membership
scene.collection.objects.link(ob_terrainstart)
scene.collection.objects.link(ob_rock1)

# ---- scene / render settings (as saved in the file)
scene.frame_start = 1; scene.frame_end = 250; scene.frame_set(2)
scene.render.engine = 'BLENDER_EEVEE_NEXT'
scene.cycles.use_denoising = False
scene.cycles.sampling_pattern = 'TABULATED_SOBOL'
scene.cycles.use_light_tree = False
scene.view_settings.view_transform = 'Filmic'
bpy.context.view_layer.update()

# ---- added for rendering (the .blend has no active camera and no usable light): camera, sun
cam_auto = bpy.data.cameras.new('AutoCamera')
cam_auto.lens = 50.0
cam_auto.sensor_width = 36.0
cam_auto.clip_end = 22118.6
ob_auto_camera = bpy.data.objects.new('AutoCamera', cam_auto)
scene.collection.objects.link(ob_auto_camera)
ob_auto_camera.location = (1258.23, -1510.6, 1088.27)
ob_auto_camera.rotation_euler = (1.09748, -7.21219e-08, 0.694738)
scene.camera = ob_auto_camera
light_auto_sun = bpy.data.lights.new('AutoSun', 'SUN')
light_auto_sun.energy = 3.0
light_auto_sun.angle = 0.0523599
ob_auto_sun = bpy.data.objects.new('AutoSun', light_auto_sun)
scene.collection.objects.link(ob_auto_sun)
ob_auto_sun.rotation_euler = (0.872665, 0.174533, 0.523599)
bpy.context.view_layer.update()
